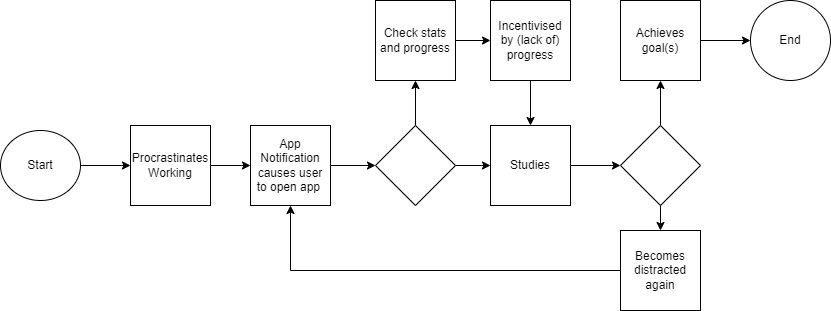

The diagram above was exported from draw.io. Its source (the exported page's mxGraphModel, read from the mxfile embedded in the PNG):
<mxGraphModel dx="1122" dy="604" grid="1" gridSize="10" guides="1" tooltips="1" connect="1" arrows="1" fold="1" page="1" pageScale="1" pageWidth="850" pageHeight="1100" math="0" shadow="0">
  <root>
    <mxCell id="0" />
    <mxCell id="1" parent="0" />
    <mxCell id="7-ozCGSxR9t4-TRtbX0B-12" value="" style="edgeStyle=orthogonalEdgeStyle;rounded=0;orthogonalLoop=1;jettySize=auto;html=1;" edge="1" parent="1" source="7-ozCGSxR9t4-TRtbX0B-1" target="7-ozCGSxR9t4-TRtbX0B-2">
      <mxGeometry relative="1" as="geometry" />
    </mxCell>
    <mxCell id="7-ozCGSxR9t4-TRtbX0B-1" value="Start" style="ellipse;whiteSpace=wrap;html=1;" vertex="1" parent="1">
      <mxGeometry x="10" y="240" width="80" height="70" as="geometry" />
    </mxCell>
    <mxCell id="7-ozCGSxR9t4-TRtbX0B-13" value="" style="edgeStyle=orthogonalEdgeStyle;rounded=0;orthogonalLoop=1;jettySize=auto;html=1;" edge="1" parent="1" source="7-ozCGSxR9t4-TRtbX0B-2" target="7-ozCGSxR9t4-TRtbX0B-3">
      <mxGeometry relative="1" as="geometry" />
    </mxCell>
    <mxCell id="7-ozCGSxR9t4-TRtbX0B-2" value="Procrastinates Working" style="whiteSpace=wrap;html=1;aspect=fixed;" vertex="1" parent="1">
      <mxGeometry x="140" y="235" width="80" height="80" as="geometry" />
    </mxCell>
    <mxCell id="7-ozCGSxR9t4-TRtbX0B-14" value="" style="edgeStyle=orthogonalEdgeStyle;rounded=0;orthogonalLoop=1;jettySize=auto;html=1;" edge="1" parent="1" source="7-ozCGSxR9t4-TRtbX0B-3" target="7-ozCGSxR9t4-TRtbX0B-5">
      <mxGeometry relative="1" as="geometry" />
    </mxCell>
    <mxCell id="7-ozCGSxR9t4-TRtbX0B-3" value="App Notification causes user to open app&amp;nbsp;" style="whiteSpace=wrap;html=1;aspect=fixed;" vertex="1" parent="1">
      <mxGeometry x="260" y="235" width="80" height="80" as="geometry" />
    </mxCell>
    <mxCell id="7-ozCGSxR9t4-TRtbX0B-15" value="" style="edgeStyle=orthogonalEdgeStyle;rounded=0;orthogonalLoop=1;jettySize=auto;html=1;" edge="1" parent="1" source="7-ozCGSxR9t4-TRtbX0B-5" target="7-ozCGSxR9t4-TRtbX0B-7">
      <mxGeometry relative="1" as="geometry" />
    </mxCell>
    <mxCell id="7-ozCGSxR9t4-TRtbX0B-16" value="" style="edgeStyle=orthogonalEdgeStyle;rounded=0;orthogonalLoop=1;jettySize=auto;html=1;" edge="1" parent="1" source="7-ozCGSxR9t4-TRtbX0B-5" target="7-ozCGSxR9t4-TRtbX0B-6">
      <mxGeometry relative="1" as="geometry" />
    </mxCell>
    <mxCell id="7-ozCGSxR9t4-TRtbX0B-5" value="" style="rhombus;whiteSpace=wrap;html=1;" vertex="1" parent="1">
      <mxGeometry x="385" y="235" width="80" height="80" as="geometry" />
    </mxCell>
    <mxCell id="7-ozCGSxR9t4-TRtbX0B-23" value="" style="edgeStyle=orthogonalEdgeStyle;rounded=0;orthogonalLoop=1;jettySize=auto;html=1;" edge="1" parent="1" source="7-ozCGSxR9t4-TRtbX0B-6" target="7-ozCGSxR9t4-TRtbX0B-19">
      <mxGeometry relative="1" as="geometry" />
    </mxCell>
    <mxCell id="7-ozCGSxR9t4-TRtbX0B-6" value="Studies" style="whiteSpace=wrap;html=1;aspect=fixed;" vertex="1" parent="1">
      <mxGeometry x="500" y="235" width="80" height="80" as="geometry" />
    </mxCell>
    <mxCell id="7-ozCGSxR9t4-TRtbX0B-17" value="" style="edgeStyle=orthogonalEdgeStyle;rounded=0;orthogonalLoop=1;jettySize=auto;html=1;" edge="1" parent="1" source="7-ozCGSxR9t4-TRtbX0B-7" target="7-ozCGSxR9t4-TRtbX0B-8">
      <mxGeometry relative="1" as="geometry" />
    </mxCell>
    <mxCell id="7-ozCGSxR9t4-TRtbX0B-7" value="Check stats and progress" style="whiteSpace=wrap;html=1;aspect=fixed;" vertex="1" parent="1">
      <mxGeometry x="385" y="110" width="80" height="80" as="geometry" />
    </mxCell>
    <mxCell id="7-ozCGSxR9t4-TRtbX0B-18" value="" style="edgeStyle=orthogonalEdgeStyle;rounded=0;orthogonalLoop=1;jettySize=auto;html=1;" edge="1" parent="1" source="7-ozCGSxR9t4-TRtbX0B-8" target="7-ozCGSxR9t4-TRtbX0B-6">
      <mxGeometry relative="1" as="geometry" />
    </mxCell>
    <mxCell id="7-ozCGSxR9t4-TRtbX0B-8" value="Incentivised by (lack of) progress" style="whiteSpace=wrap;html=1;aspect=fixed;" vertex="1" parent="1">
      <mxGeometry x="500" y="110" width="80" height="80" as="geometry" />
    </mxCell>
    <mxCell id="7-ozCGSxR9t4-TRtbX0B-27" style="edgeStyle=orthogonalEdgeStyle;rounded=0;orthogonalLoop=1;jettySize=auto;html=1;exitX=0;exitY=0.5;exitDx=0;exitDy=0;entryX=0.5;entryY=1;entryDx=0;entryDy=0;" edge="1" parent="1" source="7-ozCGSxR9t4-TRtbX0B-11" target="7-ozCGSxR9t4-TRtbX0B-3">
      <mxGeometry relative="1" as="geometry" />
    </mxCell>
    <mxCell id="7-ozCGSxR9t4-TRtbX0B-11" value="Becomes distracted again" style="whiteSpace=wrap;html=1;aspect=fixed;" vertex="1" parent="1">
      <mxGeometry x="630" y="340" width="80" height="80" as="geometry" />
    </mxCell>
    <mxCell id="7-ozCGSxR9t4-TRtbX0B-24" value="" style="edgeStyle=orthogonalEdgeStyle;rounded=0;orthogonalLoop=1;jettySize=auto;html=1;" edge="1" parent="1" source="7-ozCGSxR9t4-TRtbX0B-19" target="7-ozCGSxR9t4-TRtbX0B-20">
      <mxGeometry relative="1" as="geometry" />
    </mxCell>
    <mxCell id="7-ozCGSxR9t4-TRtbX0B-26" style="edgeStyle=orthogonalEdgeStyle;rounded=0;orthogonalLoop=1;jettySize=auto;html=1;exitX=0.5;exitY=1;exitDx=0;exitDy=0;entryX=0.5;entryY=0;entryDx=0;entryDy=0;" edge="1" parent="1" source="7-ozCGSxR9t4-TRtbX0B-19" target="7-ozCGSxR9t4-TRtbX0B-11">
      <mxGeometry relative="1" as="geometry" />
    </mxCell>
    <mxCell id="7-ozCGSxR9t4-TRtbX0B-19" value="" style="rhombus;whiteSpace=wrap;html=1;" vertex="1" parent="1">
      <mxGeometry x="630" y="235" width="80" height="80" as="geometry" />
    </mxCell>
    <mxCell id="7-ozCGSxR9t4-TRtbX0B-25" value="" style="edgeStyle=orthogonalEdgeStyle;rounded=0;orthogonalLoop=1;jettySize=auto;html=1;" edge="1" parent="1" source="7-ozCGSxR9t4-TRtbX0B-20" target="7-ozCGSxR9t4-TRtbX0B-22">
      <mxGeometry relative="1" as="geometry" />
    </mxCell>
    <mxCell id="7-ozCGSxR9t4-TRtbX0B-20" value="Achieves goal(s)" style="whiteSpace=wrap;html=1;aspect=fixed;" vertex="1" parent="1">
      <mxGeometry x="630" y="110" width="80" height="80" as="geometry" />
    </mxCell>
    <mxCell id="7-ozCGSxR9t4-TRtbX0B-22" value="End" style="ellipse;whiteSpace=wrap;html=1;aspect=fixed;" vertex="1" parent="1">
      <mxGeometry x="760" y="110" width="80" height="80" as="geometry" />
    </mxCell>
  </root>
</mxGraphModel>